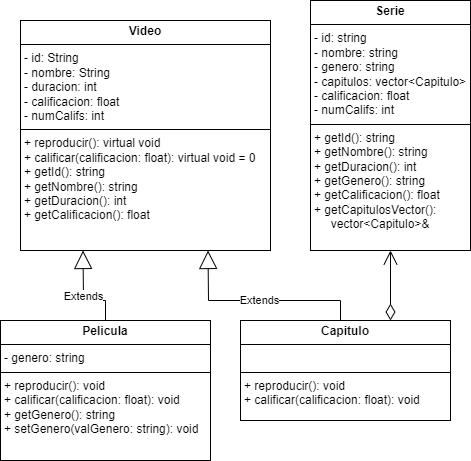

The diagram above was exported from draw.io. Its source (the exported page's mxGraphModel, read from the mxfile embedded in the PNG):
<mxGraphModel dx="2298" dy="951" grid="1" gridSize="10" guides="1" tooltips="1" connect="1" arrows="1" fold="1" page="1" pageScale="1" pageWidth="827" pageHeight="1169" math="0" shadow="0">
  <root>
    <mxCell id="WIyWlLk6GJQsqaUBKTNV-0" />
    <mxCell id="WIyWlLk6GJQsqaUBKTNV-1" parent="WIyWlLk6GJQsqaUBKTNV-0" />
    <mxCell id="yqeVZfQQQp4tQ46n2cKS-0" value="&lt;p style=&quot;margin:0px;margin-top:4px;text-align:center;&quot;&gt;&lt;b&gt;Video&lt;/b&gt;&lt;/p&gt;&lt;hr size=&quot;1&quot; style=&quot;border-style:solid;&quot;&gt;&lt;p style=&quot;margin:0px;margin-left:4px;&quot;&gt;- id: String&lt;/p&gt;&lt;p style=&quot;margin:0px;margin-left:4px;&quot;&gt;- nombre: String&lt;/p&gt;&lt;p style=&quot;margin:0px;margin-left:4px;&quot;&gt;- duracion: int&lt;/p&gt;&lt;p style=&quot;margin:0px;margin-left:4px;&quot;&gt;- calificacion: float&lt;/p&gt;&lt;p style=&quot;margin:0px;margin-left:4px;&quot;&gt;- numCalifs: int&lt;/p&gt;&lt;hr size=&quot;1&quot; style=&quot;border-style:solid;&quot;&gt;&lt;p style=&quot;margin:0px;margin-left:4px;&quot;&gt;+ reproducir(): virtual void&lt;/p&gt;&lt;p style=&quot;margin:0px;margin-left:4px;&quot;&gt;+ calificar(calificacion: float): virtual void = 0&lt;/p&gt;&lt;p style=&quot;margin:0px;margin-left:4px;&quot;&gt;+ getId(): string&lt;/p&gt;&lt;p style=&quot;margin:0px;margin-left:4px;&quot;&gt;+ getNombre(): string&lt;/p&gt;&lt;p style=&quot;margin:0px;margin-left:4px;&quot;&gt;+ getDuracion(): int&lt;/p&gt;&lt;p style=&quot;margin:0px;margin-left:4px;&quot;&gt;+ getCalificacion(): float&lt;/p&gt;&lt;p style=&quot;margin:0px;margin-left:4px;&quot;&gt;&lt;br&gt;&lt;/p&gt;&lt;p style=&quot;margin: 0px 0px 0px 4px;&quot;&gt;&lt;br&gt;&lt;/p&gt;&lt;p style=&quot;margin:0px;margin-left:4px;&quot;&gt;&lt;br&gt;&lt;/p&gt;" style="verticalAlign=top;align=left;overflow=fill;html=1;whiteSpace=wrap;" parent="WIyWlLk6GJQsqaUBKTNV-1" vertex="1">
      <mxGeometry x="170" y="130" width="250" height="230" as="geometry" />
    </mxCell>
    <mxCell id="yqeVZfQQQp4tQ46n2cKS-1" value="&lt;p style=&quot;margin:0px;margin-top:4px;text-align:center;&quot;&gt;&lt;b&gt;Pelicula&lt;/b&gt;&lt;/p&gt;&lt;hr size=&quot;1&quot; style=&quot;border-style:solid;&quot;&gt;&lt;p style=&quot;margin:0px;margin-left:4px;&quot;&gt;- genero: string&lt;/p&gt;&lt;hr size=&quot;1&quot; style=&quot;border-style:solid;&quot;&gt;&lt;p style=&quot;margin: 0px 0px 0px 4px;&quot;&gt;+ reproducir(): void&lt;/p&gt;&lt;p style=&quot;margin: 0px 0px 0px 4px;&quot;&gt;+ calificar(calificacion: float): void&lt;/p&gt;&lt;p style=&quot;margin:0px;margin-left:4px;&quot;&gt;+ getGenero(): string&lt;/p&gt;&lt;p style=&quot;margin:0px;margin-left:4px;&quot;&gt;+ setGenero(valGenero: string): void&lt;/p&gt;" style="verticalAlign=top;align=left;overflow=fill;html=1;whiteSpace=wrap;" parent="WIyWlLk6GJQsqaUBKTNV-1" vertex="1">
      <mxGeometry x="150" y="430" width="210" height="140" as="geometry" />
    </mxCell>
    <mxCell id="yqeVZfQQQp4tQ46n2cKS-2" value="Extends" style="endArrow=block;endSize=16;endFill=0;html=1;rounded=0;exitX=0.5;exitY=0;exitDx=0;exitDy=0;entryX=0.25;entryY=1;entryDx=0;entryDy=0;" parent="WIyWlLk6GJQsqaUBKTNV-1" source="yqeVZfQQQp4tQ46n2cKS-1" target="yqeVZfQQQp4tQ46n2cKS-0" edge="1">
      <mxGeometry width="160" relative="1" as="geometry">
        <mxPoint x="160" y="430" as="sourcePoint" />
        <mxPoint x="330" y="380" as="targetPoint" />
        <Array as="points">
          <mxPoint x="255" y="410" />
          <mxPoint x="233" y="410" />
        </Array>
      </mxGeometry>
    </mxCell>
    <mxCell id="yqeVZfQQQp4tQ46n2cKS-3" value="&lt;p style=&quot;margin:0px;margin-top:4px;text-align:center;&quot;&gt;&lt;b&gt;Capitulo&lt;/b&gt;&lt;/p&gt;&lt;hr size=&quot;1&quot; style=&quot;border-style:solid;&quot;&gt;&lt;p style=&quot;margin:0px;margin-left:4px;&quot;&gt;&lt;br&gt;&lt;/p&gt;&lt;hr size=&quot;1&quot; style=&quot;border-style:solid;&quot;&gt;&lt;p style=&quot;margin: 0px 0px 0px 4px;&quot;&gt;+ reproducir(): void&lt;/p&gt;&lt;p style=&quot;margin: 0px 0px 0px 4px;&quot;&gt;+ calificar(calificacion: float): void&lt;/p&gt;" style="verticalAlign=top;align=left;overflow=fill;html=1;whiteSpace=wrap;" parent="WIyWlLk6GJQsqaUBKTNV-1" vertex="1">
      <mxGeometry x="390" y="430" width="210" height="100" as="geometry" />
    </mxCell>
    <mxCell id="yqeVZfQQQp4tQ46n2cKS-4" value="" style="endArrow=open;html=1;endSize=12;startArrow=diamondThin;startSize=14;startFill=0;edgeStyle=orthogonalEdgeStyle;align=left;verticalAlign=bottom;rounded=0;entryX=0.5;entryY=1;entryDx=0;entryDy=0;" parent="WIyWlLk6GJQsqaUBKTNV-1" target="a1vtMe48r6rw1p5A2ldW-2" edge="1">
      <mxGeometry x="-1" y="3" relative="1" as="geometry">
        <mxPoint x="540" y="430" as="sourcePoint" />
        <mxPoint x="553" y="607" as="targetPoint" />
        <Array as="points">
          <mxPoint x="540" y="430" />
        </Array>
      </mxGeometry>
    </mxCell>
    <mxCell id="a1vtMe48r6rw1p5A2ldW-0" value="Extends" style="endArrow=block;endSize=16;endFill=0;html=1;rounded=0;exitX=0.5;exitY=0;exitDx=0;exitDy=0;entryX=0.75;entryY=1;entryDx=0;entryDy=0;" edge="1" parent="WIyWlLk6GJQsqaUBKTNV-1" target="yqeVZfQQQp4tQ46n2cKS-0">
      <mxGeometry width="160" relative="1" as="geometry">
        <mxPoint x="490" y="430" as="sourcePoint" />
        <mxPoint x="565" y="360" as="targetPoint" />
        <Array as="points">
          <mxPoint x="490" y="410" />
          <mxPoint x="358" y="410" />
        </Array>
      </mxGeometry>
    </mxCell>
    <mxCell id="a1vtMe48r6rw1p5A2ldW-2" value="&lt;p style=&quot;margin:0px;margin-top:4px;text-align:center;&quot;&gt;&lt;b&gt;Serie&lt;/b&gt;&lt;/p&gt;&lt;hr size=&quot;1&quot; style=&quot;border-style:solid;&quot;&gt;&lt;p style=&quot;margin:0px;margin-left:4px;&quot;&gt;- id: string&lt;/p&gt;&lt;p style=&quot;margin:0px;margin-left:4px;&quot;&gt;&lt;span style=&quot;background-color: initial;&quot;&gt;- nombre:&amp;nbsp;&lt;/span&gt;&lt;span style=&quot;background-color: initial;&quot;&gt;string&lt;/span&gt;&lt;/p&gt;&lt;p style=&quot;margin:0px;margin-left:4px;&quot;&gt;- genero:&amp;nbsp;&lt;span style=&quot;background-color: initial;&quot;&gt;string&lt;/span&gt;&lt;/p&gt;&lt;p style=&quot;margin:0px;margin-left:4px;&quot;&gt;- capitulos:&amp;nbsp;&lt;span style=&quot;background-color: initial;&quot;&gt;vector&amp;lt;Capitulo&amp;gt;&lt;/span&gt;&lt;/p&gt;&lt;p style=&quot;margin:0px;margin-left:4px;&quot;&gt;- calificacion: float&lt;/p&gt;&lt;p style=&quot;margin:0px;margin-left:4px;&quot;&gt;- numCalifs: int&lt;/p&gt;&lt;hr size=&quot;1&quot; style=&quot;border-style:solid;&quot;&gt;&lt;p style=&quot;margin:0px;margin-left:4px;&quot;&gt;+ getId(): string&lt;/p&gt;&lt;p style=&quot;margin:0px;margin-left:4px;&quot;&gt;+ getNombre(): string&lt;/p&gt;&lt;p style=&quot;margin:0px;margin-left:4px;&quot;&gt;+ getDuracion(): int&lt;/p&gt;&lt;p style=&quot;margin:0px;margin-left:4px;&quot;&gt;+ getGenero(): string&lt;/p&gt;&lt;p style=&quot;margin:0px;margin-left:4px;&quot;&gt;+ getCalificacion(): float&lt;/p&gt;&lt;p style=&quot;margin:0px;margin-left:4px;&quot;&gt;+ getCapitulosVector():&amp;nbsp;&lt;/p&gt;&lt;p style=&quot;margin:0px;margin-left:4px;&quot;&gt;&lt;span style=&quot;background-color: initial;&quot;&gt;&amp;nbsp; &amp;nbsp; &amp;nbsp;vector&amp;lt;Capitulo&amp;gt;&amp;amp;&lt;/span&gt;&lt;/p&gt;" style="verticalAlign=top;align=left;overflow=fill;html=1;whiteSpace=wrap;" vertex="1" parent="WIyWlLk6GJQsqaUBKTNV-1">
      <mxGeometry x="460" y="110" width="160" height="250" as="geometry" />
    </mxCell>
  </root>
</mxGraphModel>